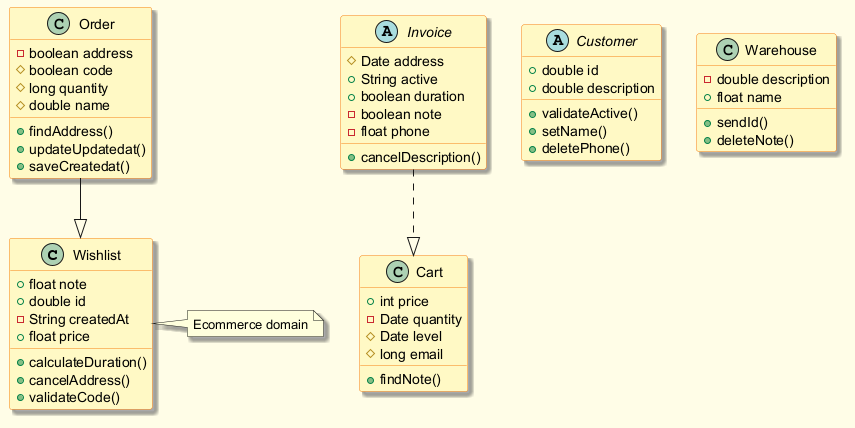

The diagram above was rendered by PlantUML. Its source (embedded in the PNG):
@startuml
skinparam backgroundColor #FFFDE7
skinparam classBackgroundColor #FFF9C4
skinparam classBorderColor #F57F17
skinparam shadowing true
class Wishlist {
  +float note
  +double id
  -String createdAt
  +float price
  +calculateDuration()
  +cancelAddress()
  +validateCode()
}
abstract class Invoice {
  #Date address
  +String active
  +boolean duration
  -boolean note
  -float phone
  +cancelDescription()
}
abstract class Customer {
  +double id
  +double description
  +validateActive()
  +setName()
  +deletePhone()
}
class Cart {
  +int price
  -Date quantity
  #Date level
  #long email
  +findNote()
}
class Order {
  -boolean address
  #boolean code
  #long quantity
  #double name
  +findAddress()
  +updateUpdatedat()
  +saveCreatedat()
}
class Warehouse {
  -double description
  +float name
  +sendId()
  +deleteNote()
}
Order --|> Wishlist
Invoice ..|> Cart
note right of Wishlist : Ecommerce domain
@enduml